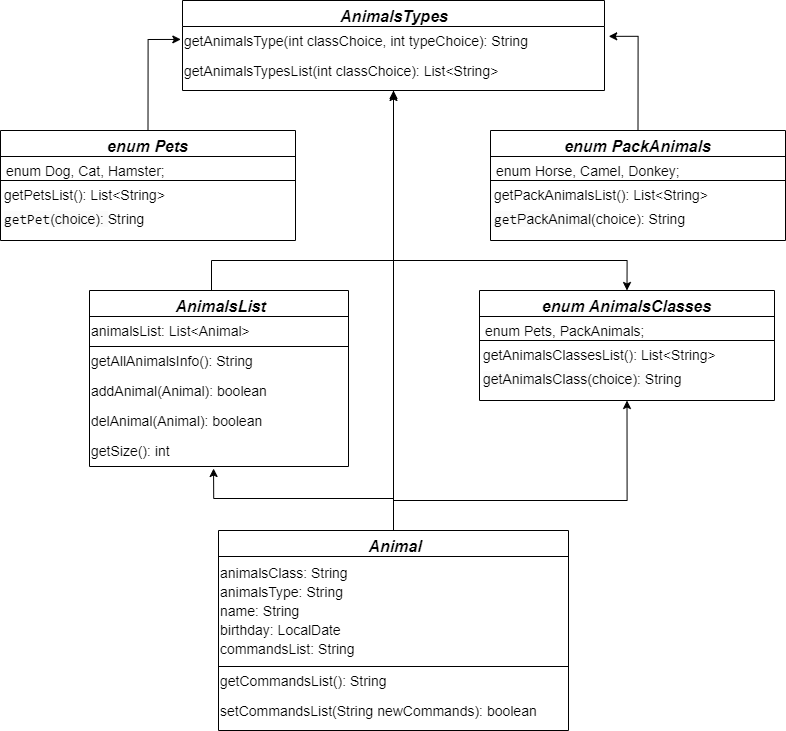

The diagram above was exported from draw.io. Its source (the exported page's mxGraphModel, read from the mxfile embedded in the PNG):
<mxGraphModel dx="1760" dy="868" grid="1" gridSize="10" guides="1" tooltips="1" connect="1" arrows="1" fold="1" page="1" pageScale="1" pageWidth="827" pageHeight="1169" math="0" shadow="0">
  <root>
    <mxCell id="WIyWlLk6GJQsqaUBKTNV-0" />
    <mxCell id="WIyWlLk6GJQsqaUBKTNV-1" parent="WIyWlLk6GJQsqaUBKTNV-0" />
    <mxCell id="zkfFHV4jXpPFQw0GAbJ--0" value="enum AnimalsClasses" style="swimlane;fontStyle=3;align=center;verticalAlign=top;childLayout=stackLayout;horizontal=1;startSize=26;horizontalStack=0;resizeParent=1;resizeLast=0;collapsible=1;marginBottom=0;rounded=0;shadow=0;strokeWidth=1;fontSize=16;container=0;" parent="WIyWlLk6GJQsqaUBKTNV-1" vertex="1">
      <mxGeometry x="500" y="320" width="295" height="110" as="geometry">
        <mxRectangle x="310" y="20" width="160" height="26" as="alternateBounds" />
      </mxGeometry>
    </mxCell>
    <mxCell id="zkfFHV4jXpPFQw0GAbJ--1" value="enum Pets, PackAnimals;" style="text;align=left;verticalAlign=top;spacingLeft=4;spacingRight=4;overflow=hidden;rotatable=0;points=[[0,0.5],[1,0.5]];portConstraint=eastwest;fontSize=14;container=0;strokeColor=default;" parent="zkfFHV4jXpPFQw0GAbJ--0" vertex="1">
      <mxGeometry y="26" width="295" height="24" as="geometry" />
    </mxCell>
    <mxCell id="9Qz7oygmxvyIA7aPLoJ9-54" value="getAnimalsClassesList(): List&lt;String&gt;" style="text;align=left;verticalAlign=top;spacingLeft=2;spacingRight=4;overflow=hidden;rotatable=0;points=[[0,0.5],[1,0.5]];portConstraint=eastwest;fontSize=14;container=0;" vertex="1" parent="zkfFHV4jXpPFQw0GAbJ--0">
      <mxGeometry y="50" width="295" height="24" as="geometry" />
    </mxCell>
    <mxCell id="9Qz7oygmxvyIA7aPLoJ9-55" value="&lt;span style=&quot;color: rgb(0, 0, 0); font-family: Helvetica; font-size: 14px; font-style: normal; font-variant-ligatures: normal; font-variant-caps: normal; font-weight: 400; letter-spacing: normal; orphans: 2; text-indent: 0px; text-transform: none; widows: 2; word-spacing: 0px; -webkit-text-stroke-width: 0px; white-space: nowrap; background-color: rgb(251, 251, 251); text-decoration-thickness: initial; text-decoration-style: initial; text-decoration-color: initial; float: none; display: inline !important;&quot;&gt;getAnimalsClass(choice):&amp;nbsp;&lt;/span&gt;&lt;span style=&quot;font-size: 14px;&quot;&gt;String&lt;/span&gt;" style="text;html=1;align=left;verticalAlign=middle;resizable=0;points=[];autosize=1;strokeColor=none;fillColor=none;spacingLeft=2;" vertex="1" parent="zkfFHV4jXpPFQw0GAbJ--0">
      <mxGeometry y="74" width="295" height="30" as="geometry" />
    </mxCell>
    <mxCell id="9Qz7oygmxvyIA7aPLoJ9-56" value="enum Pets" style="swimlane;fontStyle=3;align=center;verticalAlign=top;childLayout=stackLayout;horizontal=1;startSize=26;horizontalStack=0;resizeParent=1;resizeLast=0;collapsible=1;marginBottom=0;rounded=0;shadow=0;strokeWidth=1;fontSize=16;container=0;" vertex="1" parent="WIyWlLk6GJQsqaUBKTNV-1">
      <mxGeometry x="21" y="160" width="295" height="110" as="geometry">
        <mxRectangle x="310" y="20" width="160" height="26" as="alternateBounds" />
      </mxGeometry>
    </mxCell>
    <mxCell id="9Qz7oygmxvyIA7aPLoJ9-57" value="enum Dog, Cat, Hamster;" style="text;align=left;verticalAlign=top;spacingLeft=4;spacingRight=4;overflow=hidden;rotatable=0;points=[[0,0.5],[1,0.5]];portConstraint=eastwest;fontSize=14;container=0;strokeColor=default;" vertex="1" parent="9Qz7oygmxvyIA7aPLoJ9-56">
      <mxGeometry y="26" width="295" height="24" as="geometry" />
    </mxCell>
    <mxCell id="9Qz7oygmxvyIA7aPLoJ9-58" value="getPetsList(): List&lt;String&gt; " style="text;align=left;verticalAlign=top;spacingLeft=2;spacingRight=4;overflow=hidden;rotatable=0;points=[[0,0.5],[1,0.5]];portConstraint=eastwest;fontSize=14;container=0;" vertex="1" parent="9Qz7oygmxvyIA7aPLoJ9-56">
      <mxGeometry y="50" width="295" height="24" as="geometry" />
    </mxCell>
    <mxCell id="9Qz7oygmxvyIA7aPLoJ9-59" value="&lt;font style=&quot;font-size: 14px;&quot;&gt;&lt;span style=&quot;font-family: Helvetica; font-style: normal; font-variant-ligatures: normal; font-variant-caps: normal; font-weight: 400; letter-spacing: normal; orphans: 2; text-indent: 0px; text-transform: none; widows: 2; word-spacing: 0px; -webkit-text-stroke-width: 0px; white-space: nowrap; background-color: rgb(251, 251, 251); text-decoration-thickness: initial; text-decoration-style: initial; text-decoration-color: initial; float: none; display: inline !important;&quot;&gt;&lt;span style=&quot;font-family: Consolas, &amp;quot;Courier New&amp;quot;, monospace; white-space-collapse: preserve;&quot;&gt;getPet&lt;/span&gt;(choice):&amp;nbsp;&lt;/span&gt;String&lt;/font&gt;" style="text;html=1;align=left;verticalAlign=middle;resizable=0;points=[];autosize=1;strokeColor=none;fillColor=none;spacingLeft=2;" vertex="1" parent="9Qz7oygmxvyIA7aPLoJ9-56">
      <mxGeometry y="74" width="295" height="30" as="geometry" />
    </mxCell>
    <mxCell id="9Qz7oygmxvyIA7aPLoJ9-60" value="enum PackAnimals" style="swimlane;fontStyle=3;align=center;verticalAlign=top;childLayout=stackLayout;horizontal=1;startSize=26;horizontalStack=0;resizeParent=1;resizeLast=0;collapsible=1;marginBottom=0;rounded=0;shadow=0;strokeWidth=1;fontSize=16;container=0;" vertex="1" parent="WIyWlLk6GJQsqaUBKTNV-1">
      <mxGeometry x="511" y="160" width="295" height="110" as="geometry">
        <mxRectangle x="310" y="20" width="160" height="26" as="alternateBounds" />
      </mxGeometry>
    </mxCell>
    <mxCell id="9Qz7oygmxvyIA7aPLoJ9-61" value="enum Horse, Camel, Donkey;" style="text;align=left;verticalAlign=top;spacingLeft=4;spacingRight=4;overflow=hidden;rotatable=0;points=[[0,0.5],[1,0.5]];portConstraint=eastwest;fontSize=14;container=0;strokeColor=default;" vertex="1" parent="9Qz7oygmxvyIA7aPLoJ9-60">
      <mxGeometry y="26" width="295" height="24" as="geometry" />
    </mxCell>
    <mxCell id="9Qz7oygmxvyIA7aPLoJ9-62" value="getPackAnimalsList(): List&lt;String&gt; " style="text;align=left;verticalAlign=top;spacingLeft=2;spacingRight=4;overflow=hidden;rotatable=0;points=[[0,0.5],[1,0.5]];portConstraint=eastwest;fontSize=14;container=0;" vertex="1" parent="9Qz7oygmxvyIA7aPLoJ9-60">
      <mxGeometry y="50" width="295" height="24" as="geometry" />
    </mxCell>
    <mxCell id="9Qz7oygmxvyIA7aPLoJ9-63" value="&lt;font style=&quot;font-size: 14px;&quot;&gt;&lt;span style=&quot;font-family: Helvetica; font-style: normal; font-variant-ligatures: normal; font-variant-caps: normal; font-weight: 400; letter-spacing: normal; orphans: 2; text-indent: 0px; text-transform: none; widows: 2; word-spacing: 0px; -webkit-text-stroke-width: 0px; white-space: nowrap; background-color: rgb(251, 251, 251); text-decoration-thickness: initial; text-decoration-style: initial; text-decoration-color: initial; float: none; display: inline !important;&quot;&gt;&lt;span style=&quot;font-family: Consolas, &amp;quot;Courier New&amp;quot;, monospace; white-space-collapse: preserve;&quot;&gt;get&lt;/span&gt;PackAnimal&lt;/span&gt;&lt;/font&gt;&lt;span style=&quot;font-size: 14px;&quot;&gt;(choice):&amp;nbsp;&lt;/span&gt;&lt;span style=&quot;font-size: 14px; background-color: initial;&quot;&gt;String&lt;/span&gt;" style="text;html=1;align=left;verticalAlign=middle;resizable=0;points=[];autosize=1;strokeColor=none;fillColor=none;spacingLeft=2;" vertex="1" parent="9Qz7oygmxvyIA7aPLoJ9-60">
      <mxGeometry y="74" width="295" height="30" as="geometry" />
    </mxCell>
    <mxCell id="9Qz7oygmxvyIA7aPLoJ9-77" style="edgeStyle=orthogonalEdgeStyle;rounded=0;orthogonalLoop=1;jettySize=auto;html=1;exitX=0.5;exitY=1;exitDx=0;exitDy=0;entryX=0.5;entryY=0;entryDx=0;entryDy=0;" edge="1" parent="WIyWlLk6GJQsqaUBKTNV-1" source="9Qz7oygmxvyIA7aPLoJ9-64" target="zkfFHV4jXpPFQw0GAbJ--0">
      <mxGeometry relative="1" as="geometry">
        <Array as="points">
          <mxPoint x="414" y="290" />
          <mxPoint x="648" y="290" />
        </Array>
      </mxGeometry>
    </mxCell>
    <mxCell id="9Qz7oygmxvyIA7aPLoJ9-64" value="AnimalsTypes" style="swimlane;fontStyle=3;align=center;verticalAlign=top;childLayout=stackLayout;horizontal=1;startSize=26;horizontalStack=0;resizeParent=1;resizeLast=0;collapsible=1;marginBottom=0;rounded=0;shadow=0;strokeWidth=1;fontSize=16;container=0;spacingLeft=2;" vertex="1" parent="WIyWlLk6GJQsqaUBKTNV-1">
      <mxGeometry x="203" y="30" width="422" height="90" as="geometry">
        <mxRectangle x="310" y="20" width="160" height="26" as="alternateBounds" />
      </mxGeometry>
    </mxCell>
    <mxCell id="9Qz7oygmxvyIA7aPLoJ9-68" value="&lt;div style=&quot;font-size: 14px; line-height: 19px; white-space-collapse: preserve;&quot;&gt;&lt;span style=&quot;background-color: rgb(255, 255, 255);&quot;&gt;getAnimalsType(int classChoice, int typeChoice): &lt;/span&gt;&lt;span style=&quot;background-color: rgb(255, 255, 255);&quot;&gt;String &lt;/span&gt;&lt;/div&gt;" style="text;html=1;align=left;verticalAlign=middle;resizable=0;points=[];autosize=1;strokeColor=none;fillColor=none;" vertex="1" parent="9Qz7oygmxvyIA7aPLoJ9-64">
      <mxGeometry y="26" width="422" height="30" as="geometry" />
    </mxCell>
    <mxCell id="9Qz7oygmxvyIA7aPLoJ9-69" value="&lt;div style=&quot;font-size: 14px; line-height: 19px; white-space-collapse: preserve;&quot;&gt;&lt;span style=&quot;background-color: rgb(255, 255, 255);&quot;&gt;&lt;font face=&quot;Helvetica&quot;&gt;getAnimalsTypesList(int classChoice): &lt;/font&gt;&lt;/span&gt;&lt;span style=&quot;background-color: rgb(255, 255, 255);&quot;&gt;List&amp;lt;String&amp;gt; &lt;/span&gt;&lt;/div&gt;" style="text;html=1;align=left;verticalAlign=middle;resizable=0;points=[];autosize=1;strokeColor=none;fillColor=none;" vertex="1" parent="9Qz7oygmxvyIA7aPLoJ9-64">
      <mxGeometry y="56" width="422" height="30" as="geometry" />
    </mxCell>
    <mxCell id="9Qz7oygmxvyIA7aPLoJ9-70" style="edgeStyle=orthogonalEdgeStyle;rounded=0;orthogonalLoop=1;jettySize=auto;html=1;exitX=0.5;exitY=0;exitDx=0;exitDy=0;entryX=-0.004;entryY=0.431;entryDx=0;entryDy=0;entryPerimeter=0;" edge="1" parent="WIyWlLk6GJQsqaUBKTNV-1" source="9Qz7oygmxvyIA7aPLoJ9-56" target="9Qz7oygmxvyIA7aPLoJ9-68">
      <mxGeometry relative="1" as="geometry">
        <Array as="points">
          <mxPoint x="168" y="69" />
        </Array>
      </mxGeometry>
    </mxCell>
    <mxCell id="9Qz7oygmxvyIA7aPLoJ9-71" style="edgeStyle=orthogonalEdgeStyle;rounded=0;orthogonalLoop=1;jettySize=auto;html=1;exitX=0.5;exitY=0;exitDx=0;exitDy=0;entryX=1.01;entryY=0.328;entryDx=0;entryDy=0;entryPerimeter=0;" edge="1" parent="WIyWlLk6GJQsqaUBKTNV-1" source="9Qz7oygmxvyIA7aPLoJ9-60" target="9Qz7oygmxvyIA7aPLoJ9-68">
      <mxGeometry relative="1" as="geometry">
        <Array as="points">
          <mxPoint x="658" y="66" />
        </Array>
      </mxGeometry>
    </mxCell>
    <mxCell id="9Qz7oygmxvyIA7aPLoJ9-78" style="edgeStyle=orthogonalEdgeStyle;rounded=0;orthogonalLoop=1;jettySize=auto;html=1;exitX=0.5;exitY=0;exitDx=0;exitDy=0;entryX=0.5;entryY=1;entryDx=0;entryDy=0;" edge="1" parent="WIyWlLk6GJQsqaUBKTNV-1" source="9Qz7oygmxvyIA7aPLoJ9-73" target="9Qz7oygmxvyIA7aPLoJ9-64">
      <mxGeometry relative="1" as="geometry">
        <Array as="points">
          <mxPoint x="232" y="290" />
          <mxPoint x="414" y="290" />
        </Array>
      </mxGeometry>
    </mxCell>
    <mxCell id="9Qz7oygmxvyIA7aPLoJ9-73" value="AnimalsList" style="swimlane;fontStyle=3;align=center;verticalAlign=top;childLayout=stackLayout;horizontal=1;startSize=26;horizontalStack=0;resizeParent=1;resizeLast=0;collapsible=1;marginBottom=0;rounded=0;shadow=0;strokeWidth=1;fontSize=16;container=0;spacingLeft=4;" vertex="1" parent="WIyWlLk6GJQsqaUBKTNV-1">
      <mxGeometry x="110" y="320" width="259" height="176" as="geometry">
        <mxRectangle x="310" y="20" width="160" height="26" as="alternateBounds" />
      </mxGeometry>
    </mxCell>
    <mxCell id="9Qz7oygmxvyIA7aPLoJ9-74" value="&lt;div style=&quot;font-size: 14px; line-height: 19px; white-space-collapse: preserve;&quot;&gt;&lt;div style=&quot;line-height: 19px;&quot;&gt;&lt;span style=&quot;background-color: rgb(255, 255, 255);&quot;&gt;&lt;font face=&quot;Helvetica&quot;&gt;animalsList: &lt;/font&gt;&lt;/span&gt;&lt;span style=&quot;background-color: rgb(255, 255, 255);&quot;&gt;List&amp;lt;Animal&amp;gt; &lt;/span&gt;&lt;/div&gt;&lt;/div&gt;" style="text;html=1;align=left;verticalAlign=middle;resizable=0;points=[];autosize=1;strokeColor=default;" vertex="1" parent="9Qz7oygmxvyIA7aPLoJ9-73">
      <mxGeometry y="26" width="259" height="30" as="geometry" />
    </mxCell>
    <mxCell id="9Qz7oygmxvyIA7aPLoJ9-75" value="&lt;div style=&quot;font-size: 14px; line-height: 19px; white-space-collapse: preserve;&quot;&gt;&lt;div style=&quot;line-height: 19px;&quot;&gt;&lt;span style=&quot;background-color: rgb(255, 255, 255);&quot;&gt;&lt;font face=&quot;Helvetica&quot;&gt;getAllAnimalsInfo(): &lt;/font&gt;&lt;/span&gt;&lt;span style=&quot;background-color: rgb(255, 255, 255);&quot;&gt;String &lt;/span&gt;&lt;/div&gt;&lt;/div&gt;" style="text;html=1;align=left;verticalAlign=middle;resizable=0;points=[];autosize=1;strokeColor=none;fillColor=none;" vertex="1" parent="9Qz7oygmxvyIA7aPLoJ9-73">
      <mxGeometry y="56" width="259" height="30" as="geometry" />
    </mxCell>
    <mxCell id="9Qz7oygmxvyIA7aPLoJ9-76" value="&lt;div style=&quot;font-size: 14px; line-height: 19px; white-space-collapse: preserve;&quot;&gt;&lt;span style=&quot;background-color: rgb(255, 255, 255);&quot;&gt;&lt;font face=&quot;Helvetica&quot;&gt;addAnimal(Animal): boolean&lt;/font&gt;&lt;/span&gt;&lt;/div&gt;" style="text;html=1;align=left;verticalAlign=middle;resizable=0;points=[];autosize=1;strokeColor=none;fillColor=none;" vertex="1" parent="9Qz7oygmxvyIA7aPLoJ9-73">
      <mxGeometry y="86" width="259" height="30" as="geometry" />
    </mxCell>
    <mxCell id="9Qz7oygmxvyIA7aPLoJ9-79" value="&lt;span style=&quot;font-size: 14px; white-space-collapse: preserve; background-color: rgb(255, 255, 255);&quot;&gt;delAnimal(Animal): boolean&lt;/span&gt;" style="text;html=1;align=left;verticalAlign=middle;resizable=0;points=[];autosize=1;strokeColor=none;fillColor=none;" vertex="1" parent="9Qz7oygmxvyIA7aPLoJ9-73">
      <mxGeometry y="116" width="259" height="30" as="geometry" />
    </mxCell>
    <mxCell id="9Qz7oygmxvyIA7aPLoJ9-80" value="&lt;div style=&quot;font-size: 14px; line-height: 19px; white-space-collapse: preserve;&quot;&gt;&lt;span style=&quot;background-color: rgb(255, 255, 255);&quot;&gt;&lt;font face=&quot;Helvetica&quot;&gt;getSize(): &lt;/font&gt;&lt;/span&gt;&lt;span style=&quot;background-color: rgb(255, 255, 255);&quot;&gt;int &lt;/span&gt;&lt;/div&gt;" style="text;html=1;align=left;verticalAlign=middle;resizable=0;points=[];autosize=1;strokeColor=none;fillColor=none;" vertex="1" parent="9Qz7oygmxvyIA7aPLoJ9-73">
      <mxGeometry y="146" width="259" height="30" as="geometry" />
    </mxCell>
    <mxCell id="9Qz7oygmxvyIA7aPLoJ9-95" style="edgeStyle=orthogonalEdgeStyle;rounded=0;orthogonalLoop=1;jettySize=auto;html=1;exitX=0.5;exitY=0;exitDx=0;exitDy=0;entryX=0.5;entryY=1;entryDx=0;entryDy=0;" edge="1" parent="WIyWlLk6GJQsqaUBKTNV-1" source="9Qz7oygmxvyIA7aPLoJ9-81" target="zkfFHV4jXpPFQw0GAbJ--0">
      <mxGeometry relative="1" as="geometry">
        <Array as="points">
          <mxPoint x="414" y="530" />
          <mxPoint x="647" y="530" />
        </Array>
      </mxGeometry>
    </mxCell>
    <mxCell id="9Qz7oygmxvyIA7aPLoJ9-81" value="Animal" style="swimlane;fontStyle=3;align=center;verticalAlign=top;childLayout=stackLayout;horizontal=1;startSize=26;horizontalStack=0;resizeParent=1;resizeLast=0;collapsible=1;marginBottom=0;rounded=0;shadow=0;strokeWidth=1;fontSize=16;container=0;spacingLeft=4;labelBackgroundColor=none;textShadow=0;fillColor=none;" vertex="1" parent="WIyWlLk6GJQsqaUBKTNV-1">
      <mxGeometry x="239" y="560" width="350" height="200" as="geometry">
        <mxRectangle x="310" y="20" width="160" height="26" as="alternateBounds" />
      </mxGeometry>
    </mxCell>
    <mxCell id="9Qz7oygmxvyIA7aPLoJ9-82" value="&lt;div style=&quot;font-size: 14px; line-height: 19px; white-space-collapse: preserve;&quot;&gt;&lt;div style=&quot;line-height: 19px; font-size: 14px;&quot;&gt;&lt;div style=&quot;line-height: 19px; font-size: 14px;&quot;&gt;&lt;div style=&quot;font-size: 14px;&quot;&gt;&lt;span style=&quot;background-color: rgb(255, 255, 255); font-size: 14px;&quot;&gt;&lt;font style=&quot;font-size: 14px;&quot; face=&quot;Helvetica&quot;&gt;animalsClass: &lt;/font&gt;&lt;/span&gt;&lt;span style=&quot;background-color: rgb(255, 255, 255); font-size: 14px;&quot;&gt;String &lt;/span&gt;&lt;/div&gt;&lt;div style=&quot;font-size: 14px;&quot;&gt;&lt;span style=&quot;background-color: rgb(255, 255, 255); font-size: 14px;&quot;&gt;&lt;font face=&quot;Helvetica&quot; style=&quot;font-size: 14px;&quot;&gt;animalsType: &lt;/font&gt;&lt;/span&gt;&lt;span style=&quot;background-color: rgb(255, 255, 255); font-size: 14px;&quot;&gt;String &lt;/span&gt;&lt;/div&gt;&lt;div style=&quot;font-size: 14px;&quot;&gt;&lt;span style=&quot;background-color: rgb(255, 255, 255); font-size: 14px;&quot;&gt;&lt;font style=&quot;font-size: 14px;&quot; face=&quot;Helvetica&quot;&gt;&lt;font style=&quot;font-size: 14px;&quot;&gt;name: &lt;/font&gt;&lt;/font&gt;&lt;/span&gt;&lt;span style=&quot;background-color: rgb(255, 255, 255); font-size: 14px;&quot;&gt;String &lt;/span&gt;&lt;/div&gt;&lt;div style=&quot;font-size: 14px;&quot;&gt;&lt;span style=&quot;background-color: rgb(255, 255, 255); font-size: 14px;&quot;&gt;&lt;font face=&quot;Helvetica&quot; style=&quot;font-size: 14px;&quot;&gt;birthday: &lt;/font&gt;&lt;/span&gt;&lt;span style=&quot;background-color: rgb(255, 255, 255); font-size: 14px;&quot;&gt;LocalDate &lt;/span&gt;&lt;/div&gt;&lt;div style=&quot;font-size: 14px;&quot;&gt;&lt;span style=&quot;background-color: rgb(255, 255, 255); font-size: 14px;&quot;&gt;&lt;font face=&quot;Helvetica&quot; style=&quot;font-size: 14px;&quot;&gt;commandsList: &lt;/font&gt;&lt;/span&gt;&lt;span style=&quot;background-color: rgb(255, 255, 255); font-size: 14px;&quot;&gt;String &lt;/span&gt;&lt;/div&gt;&lt;/div&gt;&lt;/div&gt;&lt;/div&gt;" style="text;html=1;align=left;verticalAlign=middle;resizable=0;points=[];autosize=1;strokeColor=default;fontSize=14;" vertex="1" parent="9Qz7oygmxvyIA7aPLoJ9-81">
      <mxGeometry y="26" width="350" height="110" as="geometry" />
    </mxCell>
    <mxCell id="9Qz7oygmxvyIA7aPLoJ9-83" value="&lt;div style=&quot;font-size: 14px; line-height: 19px; white-space-collapse: preserve;&quot;&gt;&lt;div style=&quot;line-height: 19px; font-size: 14px;&quot;&gt;&lt;div style=&quot;line-height: 19px; font-size: 14px;&quot;&gt;&lt;font style=&quot;background-color: rgb(255, 255, 255); font-size: 14px;&quot; face=&quot;Helvetica&quot;&gt;getCommandsList(): &lt;/font&gt;&lt;span style=&quot;background-color: rgb(255, 255, 255);&quot;&gt;String &lt;/span&gt;&lt;/div&gt;&lt;/div&gt;&lt;/div&gt;" style="text;html=1;align=left;verticalAlign=middle;resizable=0;points=[];autosize=1;strokeColor=none;fillColor=none;fontSize=14;" vertex="1" parent="9Qz7oygmxvyIA7aPLoJ9-81">
      <mxGeometry y="136" width="350" height="30" as="geometry" />
    </mxCell>
    <mxCell id="9Qz7oygmxvyIA7aPLoJ9-84" value="&lt;div style=&quot;font-size: 14px; line-height: 19px; white-space-collapse: preserve;&quot;&gt;&lt;div style=&quot;line-height: 19px; font-size: 14px;&quot;&gt;&lt;font style=&quot;background-color: rgb(255, 255, 255); font-size: 14px;&quot; face=&quot;Helvetica&quot;&gt;setCommandsList(String newCommands): &lt;/font&gt;&lt;span style=&quot;background-color: rgb(255, 255, 255);&quot;&gt;boolean &lt;/span&gt;&lt;/div&gt;&lt;/div&gt;" style="text;html=1;align=left;verticalAlign=middle;resizable=0;points=[];autosize=1;strokeColor=none;fillColor=none;fontSize=14;" vertex="1" parent="9Qz7oygmxvyIA7aPLoJ9-81">
      <mxGeometry y="166" width="350" height="30" as="geometry" />
    </mxCell>
    <mxCell id="9Qz7oygmxvyIA7aPLoJ9-96" style="edgeStyle=orthogonalEdgeStyle;rounded=0;orthogonalLoop=1;jettySize=auto;html=1;exitX=0.5;exitY=0;exitDx=0;exitDy=0;entryX=0.479;entryY=1.067;entryDx=0;entryDy=0;entryPerimeter=0;" edge="1" parent="WIyWlLk6GJQsqaUBKTNV-1" source="9Qz7oygmxvyIA7aPLoJ9-81" target="9Qz7oygmxvyIA7aPLoJ9-80">
      <mxGeometry relative="1" as="geometry" />
    </mxCell>
    <mxCell id="9Qz7oygmxvyIA7aPLoJ9-97" style="edgeStyle=orthogonalEdgeStyle;rounded=0;orthogonalLoop=1;jettySize=auto;html=1;exitX=0.5;exitY=0;exitDx=0;exitDy=0;entryX=0.5;entryY=1.2;entryDx=0;entryDy=0;entryPerimeter=0;" edge="1" parent="WIyWlLk6GJQsqaUBKTNV-1" source="9Qz7oygmxvyIA7aPLoJ9-81" target="9Qz7oygmxvyIA7aPLoJ9-69">
      <mxGeometry relative="1" as="geometry" />
    </mxCell>
  </root>
</mxGraphModel>